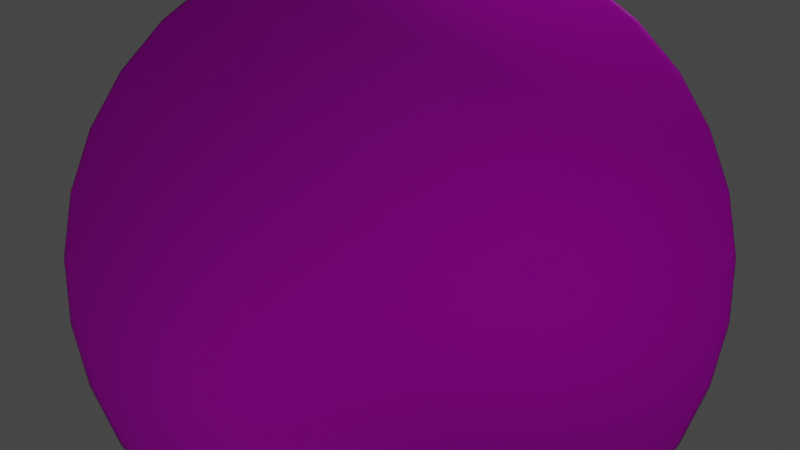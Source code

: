 # Source: turnaround.blend  (saved by Blender 3.6.13; exported with 4.5.12 LTS)
import bpy
from mathutils import Matrix  # noqa: F401  (used for matrix-valued properties, if any)

bpy.ops.wm.read_factory_settings(use_empty=True)
scene = bpy.context.scene
scene.name = 'Scene'

# ---- collections
col_mesh = bpy.data.collections.new('MESH'); scene.collection.children.link(col_mesh)
col_camera = bpy.data.collections.new('CAMERA'); scene.collection.children.link(col_camera)
col_light = bpy.data.collections.new('LIGHT'); scene.collection.children.link(col_light)
col_armature = bpy.data.collections.new('ARMATURE'); scene.collection.children.link(col_armature)
col_custom_shapes = bpy.data.collections.new('CUSTOM_SHAPES'); scene.collection.children.link(col_custom_shapes)
col_custom_shapes.hide_render = True
col_custom_shapes.hide_viewport = True

# ---- images (referenced by path relative to the original .blend; pixels are not part of the script)
import os
ASSET_DIR = os.environ.get("B2B_ASSET_DIR", "")  # directory of the original .blend (textures are referenced by path, not embedded)
HERE = os.path.dirname(os.path.abspath(__file__))  # packed textures are extracted next to this script under _unpacked/

def load_image(name, relpath, width, height, colorspace="sRGB"):
    """Load a texture the original file referenced (path relative to the .blend, or extracted next to this script)."""
    p = next((c for c in (os.path.join(HERE, relpath), os.path.join(ASSET_DIR, relpath)) if relpath and os.path.exists(c)), "")
    if p:
        img = bpy.data.images.load(p, check_existing=True)
        img.name = name
    else:  # same state as the original file: an image datablock whose file is absent (Cycles renders it pink)
        img = bpy.data.images.new(name, width, height)
        img.source = "FILE"
        img.filepath = "//" + (relpath or name)
    img.colorspace_settings.name = colorspace
    return img
img_wood_022_roughness_jpg = load_image('Wood_022_roughness.jpg', 'Wood_022_roughness.jpg', 1024, 1024, 'Non-Color')
img_wood_022_normal_jpg = load_image('Wood_022_normal.jpg', 'Wood_022_normal.jpg', 1024, 1024, 'Non-Color')
img_wood_022_height_png = load_image('Wood_022_height.png', 'Wood_022_height.png', 1024, 1024, 'Non-Color')
img_wood_022_basecolor_jpg = load_image('Wood_022_basecolor.jpg', 'Wood_022_basecolor.jpg', 1024, 1024, 'sRGB')

# ---- materials (node trees are filled in below, after node groups)
mat_turnaround_base_wood = bpy.data.materials.new('turnaround_base_wood')

# ---- material node trees
mat_turnaround_base_wood.use_nodes = True; mat_turnaround_base_wood.node_tree.nodes.clear()
_N = mat_turnaround_base_wood.node_tree.nodes; _L = mat_turnaround_base_wood.node_tree.links
n0 = _N.new('ShaderNodeBsdfPrincipled'); n0.name = 'Principled BSDF'; n0.location = (10, 300)
n0.distribution = 'GGX'
n0.subsurface_method = 'RANDOM_WALK_SKIN'
n0.inputs[3].default_value = 1.45
n0.inputs[27].default_value = (0.0, 0.0, 0.0, 1.0)
n0.inputs[28].default_value = 1.0
n1 = _N.new('ShaderNodeTexImage'); n1.name = 'Image Texture.003'; n1.location = (-613, -15)
n1.image = img_wood_022_roughness_jpg
n2 = _N.new('ShaderNodeTexImage'); n2.name = 'Image Texture.002'; n2.location = (-622, -318)
n2.image = img_wood_022_normal_jpg
n3 = _N.new('ShaderNodeNormalMap'); n3.name = 'Normal Map'; n3.location = (-300, -315)
n4 = _N.new('ShaderNodeTexImage'); n4.name = 'Image Texture.001'; n4.location = (-623, -613)
n4.image = img_wood_022_height_png
n5 = _N.new('ShaderNodeOutputMaterial'); n5.name = 'Material Output'; n5.location = (606, -168)
n6 = _N.new('ShaderNodeDisplacement'); n6.name = 'Displacement'; n6.location = (83, -565)
n6.inputs[2].default_value = 1.0
n7 = _N.new('ShaderNodeTexImage'); n7.name = 'Image Texture'; n7.location = (-608, 297)
n7.image = img_wood_022_basecolor_jpg
_L.new(n0.outputs[0], n5.inputs[0])
_L.new(n7.outputs[0], n0.inputs[0])
_L.new(n1.outputs[0], n0.inputs[2])
_L.new(n2.outputs[0], n3.inputs[1])
_L.new(n3.outputs[0], n0.inputs[5])
_L.new(n4.outputs[0], n6.inputs[0])
_L.new(n6.outputs[0], n5.inputs[2])
n5.is_active_output = True

# ---- world
world_world = bpy.data.worlds.new('World'); scene.world = world_world
world_world.use_nodes = True; world_world.node_tree.nodes.clear()
_N = world_world.node_tree.nodes; _L = world_world.node_tree.links
n0 = _N.new('ShaderNodeOutputWorld'); n0.name = 'World Output'; n0.location = (300, 300)
n1 = _N.new('ShaderNodeBackground'); n1.name = 'Background'; n1.location = (10, 300)
n1.inputs[0].default_value = (0.05088, 0.05088, 0.05088, 1.0)
_L.new(n1.outputs[0], n0.inputs[0])
n0.is_active_output = True
world_world.color = (0.05088, 0.05088, 0.05088)
world_world.use_sun_shadow = False
world_world.sun_shadow_jitter_overblur = 0.0
world_world.cycles.sampling_method = 'MANUAL'
world_world.cycles.sample_map_resolution = 512

# ---- cameras
cam_turnaround_camera = bpy.data.cameras.new('turnaround_camera')
cam_turnaround_camera.lens = 35.0

# ---- lights
light_turnaround_light_fill = bpy.data.lights.new('turnaround_light_fill', 'POINT')
light_turnaround_light_fill.transmission_factor = 0.0
light_turnaround_light_fill.energy = 80.0
light_turnaround_light_fill.shadow_maximum_resolution = 0.006
light_turnaround_light_fill.use_absolute_resolution = True
light_turnaround_light_key = bpy.data.lights.new('turnaround_light_key', 'POINT')
light_turnaround_light_key.transmission_factor = 0.0
light_turnaround_light_key.energy = 150.0
light_turnaround_light_key.shadow_maximum_resolution = 0.006
light_turnaround_light_key.use_absolute_resolution = True
light_turnaround_light_rim = bpy.data.lights.new('turnaround_light_rim', 'POINT')
light_turnaround_light_rim.transmission_factor = 0.0
light_turnaround_light_rim.energy = 200.0
light_turnaround_light_rim.shadow_maximum_resolution = 0.006
light_turnaround_light_rim.use_absolute_resolution = True

# ---- meshes
me_turnaround_base = bpy.data.meshes.new('turnaround_base')
me_turnaround_base.from_pydata([(8.052e-09, 1.0, -0.01974), (-0.7071, 0.7071, -0.01974), (-1.0, 2.091e-09, -0.01974), (-0.7071, -0.7071, -0.01974), (8.052e-09, -1.0, -0.01974), (0.7071, -0.7071, -0.01974), (1.0, 2.091e-09, -0.01974), (0.7071, 0.7071, -0.01974), (8.052e-09, 1.0, 0.005263), (-0.7071, 0.7071, 0.005263), (-1.0, 2.091e-09, 0.005263), (-0.7071, -0.7071, 0.005263), (8.052e-09, -1.0, 0.005263), (0.7071, -0.7071, 0.005263), (1.0, 2.091e-09, 0.005263), (0.7071, 0.7071, 0.005263), (2.091e-09, 0.2, 0.005263), (-0.1414, 0.1414, 0.005263), (-0.2, 2.091e-09, 0.005263), (-0.1414, -0.1414, 0.005263), (2.091e-09, -0.2, 0.005263), (0.1414, -0.1414, 0.005263), (0.2, 2.091e-09, 0.005263), (0.1414, 0.1414, 0.005263), (2.091e-09, 2.091e-09, 0.005263), (0.7071, 0.7071, -0.007237), (8.052e-09, 1.0, -0.007237), (0.7071, -0.7071, -0.007237), (1.0, 2.091e-09, -0.007237), (-0.7071, -0.7071, -0.007237), (8.052e-09, -1.0, -0.007237), (-0.7071, 0.7071, -0.007237), (-1.0, 2.091e-09, -0.007237), (0.8, 2.091e-09, 0.005263), (7.823e-09, 0.9693, 0.005263), (0.4, 2.091e-09, 0.005263), (0.2828, 0.2828, 0.005263), (-0.9693, 2.091e-09, 0.005263), (0.5657, 0.5657, 0.005263), (6.562e-09, -0.8, 0.005263), (7.823e-09, -0.9693, 0.005263), (3.582e-09, -0.4, 0.005263), (0.2828, -0.2828, 0.005263), (0.9693, 2.091e-09, 0.005263), (0.5657, -0.5657, 0.005263), (-0.8, 2.091e-09, 0.005263), (-0.6854, 0.6854, 0.005263), (-0.4, 2.091e-09, 0.005263), (-0.2828, -0.2828, 0.005263), (-0.6854, -0.6854, 0.005263), (-0.5657, -0.5657, 0.005263), (6.562e-09, 0.8, 0.005263), (0.6854, -0.6854, 0.005263), (3.582e-09, 0.4, 0.005263), (-0.2828, 0.2828, 0.005263), (0.6854, 0.6854, 0.005263), (-0.5657, 0.5657, 0.005263)], [], [(26, 25, 15, 8), (28, 27, 13, 14), (30, 29, 11, 12), (32, 31, 9, 10), (25, 28, 14, 15), (27, 30, 12, 13), (29, 32, 10, 11), (31, 26, 8, 9), (36, 35, 22, 23), (42, 41, 20, 21), (48, 47, 18, 19), (54, 53, 16, 17), (53, 36, 23, 16), (35, 42, 21, 22), (41, 48, 19, 20), (47, 54, 17, 18), (16, 24, 18, 17), (22, 24, 16, 23), (20, 24, 22, 21), (19, 18, 24, 20), (1, 0, 26, 31), (3, 2, 32, 29), (5, 4, 30, 27), (7, 6, 28, 25), (2, 1, 31, 32), (4, 3, 29, 30), (6, 5, 27, 28), (0, 7, 25, 26), (37, 46, 56, 45), (39, 50, 48, 41), (40, 49, 50, 39), (10, 9, 46, 37), (33, 44, 42, 35), (43, 52, 44, 33), (12, 11, 49, 40), (51, 38, 36, 53), (34, 55, 38, 51), (14, 13, 52, 43), (56, 51, 53, 54), (46, 34, 51, 56), (8, 15, 55, 34), (50, 45, 47, 48), (49, 37, 45, 50), (9, 8, 34, 46), (44, 39, 41, 42), (52, 40, 39, 44), (11, 10, 37, 49), (38, 33, 35, 36), (55, 43, 33, 38), (13, 12, 40, 52), (15, 14, 43, 55), (45, 56, 54, 47)])
me_turnaround_base.polygons.foreach_set('use_smooth', [True] * 52)
_uv = me_turnaround_base.uv_layers.new(name='UVMap')
_uv.uv.foreach_set('vector', [0.7043, 0.00682, 0.9932, 0.2957, 0.9862, 0.2989, 0.7016, 0.01401, 0.9932, 0.7043, 0.7043, 0.9932, 0.7011, 0.9862, 0.986, 0.7016, 0.2957, 0.9932, 0.006816, 0.7043, 0.01381, 0.7011, 0.2984, 0.986, 0.00682, 0.2957, 0.2957, 0.006816, 0.2989, 0.01381, 0.01401, 0.2984, 0.9932, 0.2957, 0.9932, 0.7043, 0.986, 0.7016, 0.9862, 0.2989, 0.7043, 0.9932, 0.2957, 0.9932, 0.2984, 0.986, 0.7011, 0.9862, 0.006816, 0.7043, 0.00682, 0.2957, 0.01401, 0.2984, 0.01381, 0.7011, 0.2957, 0.006816, 0.7043, 0.00682, 0.7016, 0.01401, 0.2989, 0.01381, 0.694, 0.4196, 0.694, 0.5803, 0.597, 0.5402, 0.597, 0.4598, 0.5804, 0.694, 0.4197, 0.694, 0.4598, 0.597, 0.5402, 0.597, 0.306, 0.5804, 0.306, 0.4197, 0.403, 0.4598, 0.403, 0.5402, 0.4196, 0.306, 0.5803, 0.306, 0.5402, 0.403, 0.4598, 0.403, 0.5803, 0.306, 0.694, 0.4196, 0.597, 0.4598, 0.5402, 0.403, 0.694, 0.5803, 0.5804, 0.694, 0.5402, 0.597, 0.597, 0.5402, 0.4197, 0.694, 0.306, 0.5804, 0.403, 0.5402, 0.4598, 0.597, 0.306, 0.4197, 0.4196, 0.306, 0.4598, 0.403, 0.403, 0.4598, 0.5402, 0.403, 0.5, 0.5, 0.403, 0.4598, 0.4598, 0.403, 0.597, 0.5402, 0.5, 0.5, 0.5402, 0.403, 0.597, 0.4598, 0.4598, 0.597, 0.5, 0.5, 0.597, 0.5402, 0.5402, 0.597, 0.403, 0.5402, 0.403, 0.4598, 0.5, 0.5, 0.4598, 0.597, 0.2929, 0.0001001, 0.7071, 9.999e-05, 0.7043, 0.00682, 0.2957, 0.006816, 0.0001, 0.7071, 0.0001, 0.2929, 0.00682, 0.2957, 0.006816, 0.7043, 0.7071, 0.9999, 0.2929, 0.9999, 0.2957, 0.9932, 0.7043, 0.9932, 0.9999, 0.2929, 0.9999, 0.7071, 0.9932, 0.7043, 0.9932, 0.2957, 0.0001, 0.2929, 0.2929, 0.0001001, 0.2957, 0.006816, 0.00682, 0.2957, 0.2929, 0.9999, 0.0001, 0.7071, 0.006816, 0.7043, 0.2957, 0.9932, 0.9999, 0.7071, 0.7071, 0.9999, 0.7043, 0.9932, 0.9932, 0.7043, 0.7071, 9.999e-05, 0.9999, 0.2929, 0.9932, 0.2957, 0.7043, 0.00682, 0.02983, 0.3054, 0.3051, 0.02994, 0.3392, 0.112, 0.112, 0.3394, 0.3394, 0.888, 0.112, 0.6608, 0.306, 0.5804, 0.4197, 0.694, 0.3054, 0.9702, 0.02994, 0.6949, 0.112, 0.6608, 0.3394, 0.888, 0.01401, 0.2984, 0.2989, 0.01381, 0.3051, 0.02994, 0.02983, 0.3054, 0.888, 0.6606, 0.6608, 0.888, 0.5804, 0.694, 0.694, 0.5803, 0.9702, 0.6946, 0.6949, 0.9701, 0.6608, 0.888, 0.888, 0.6606, 0.2984, 0.986, 0.01381, 0.7011, 0.02994, 0.6949, 0.3054, 0.9702, 0.6606, 0.112, 0.888, 0.3392, 0.694, 0.4196, 0.5803, 0.306, 0.6946, 0.02983, 0.9701, 0.3051, 0.888, 0.3392, 0.6606, 0.112, 0.986, 0.7016, 0.7011, 0.9862, 0.6949, 0.9701, 0.9702, 0.6946, 0.3392, 0.112, 0.6606, 0.112, 0.5803, 0.306, 0.4196, 0.306, 0.3051, 0.02994, 0.6946, 0.02983, 0.6606, 0.112, 0.3392, 0.112, 0.7016, 0.01401, 0.9862, 0.2989, 0.9701, 0.3051, 0.6946, 0.02983, 0.112, 0.6608, 0.112, 0.3394, 0.306, 0.4197, 0.306, 0.5804, 0.02994, 0.6949, 0.02983, 0.3054, 0.112, 0.3394, 0.112, 0.6608, 0.2989, 0.01381, 0.7016, 0.01401, 0.6946, 0.02983, 0.3051, 0.02994, 0.6608, 0.888, 0.3394, 0.888, 0.4197, 0.694, 0.5804, 0.694, 0.6949, 0.9701, 0.3054, 0.9702, 0.3394, 0.888, 0.6608, 0.888, 0.01381, 0.7011, 0.01401, 0.2984, 0.02983, 0.3054, 0.02994, 0.6949, 0.888, 0.3392, 0.888, 0.6606, 0.694, 0.5803, 0.694, 0.4196, 0.9701, 0.3051, 0.9702, 0.6946, 0.888, 0.6606, 0.888, 0.3392, 0.7011, 0.9862, 0.2984, 0.986, 0.3054, 0.9702, 0.6949, 0.9701, 0.9862, 0.2989, 0.986, 0.7016, 0.9702, 0.6946, 0.9701, 0.3051, 0.112, 0.3394, 0.3392, 0.112, 0.4196, 0.306, 0.306, 0.4197])
me_turnaround_base.materials.append(mat_turnaround_base_wood)
me_turnaround_base.update()
me_turnaround_custom_shape = bpy.data.meshes.new('turnaround_custom_shape')
me_turnaround_custom_shape.from_pydata([(0.0, 8.0, 0.0), (-1.561, 7.846, 0.0), (-3.061, 7.391, 0.0), (-4.445, 6.652, 0.0), (-5.657, 5.657, 0.0), (-6.652, 4.445, 0.0), (-7.391, 3.061, 0.0), (-7.846, 1.561, 0.0), (-8.0, 0.0, 0.0), (-7.846, -1.561, 0.0), (-7.391, -3.061, 0.0), (-6.652, -4.445, 0.0), (-5.657, -5.657, 0.0), (-4.445, -6.652, 0.0), (-3.061, -7.391, 0.0), (-1.561, -7.846, 0.0), (0.0, -8.0, 0.0), (7.391, -3.061, 0.0), (7.846, -1.561, 0.0), (8.0, 0.0, 0.0), (7.846, 1.561, 0.0), (7.391, 3.061, 0.0), (6.652, 4.445, 0.0), (5.657, 5.657, 0.0), (4.445, 6.652, 0.0), (3.061, 7.391, 0.0), (1.561, 7.846, 0.0), (-1.405, 7.062, 0.0), (1.907e-07, 7.2, 0.0), (-2.755, 6.652, 0.0), (-4.0, 5.987, 0.0), (-5.091, 5.091, 0.0), (-5.987, 4.0, 0.0), (-6.652, 2.755, 0.0), (-7.062, 1.405, 0.0), (-7.2, 1.192e-08, 0.0), (-7.062, -1.405, 0.0), (-6.652, -2.755, 0.0), (-5.987, -4.0, 0.0), (-5.091, -5.091, 0.0), (-4.0, -5.987, 0.0), (-2.755, -6.652, 0.0), (-1.405, -7.062, 0.0), (1.907e-07, -7.2, 0.0), (0.0, -8.4, 0.0), (1.907e-07, -6.8, 0.0), (6.652, -2.755, 0.0), (7.062, -1.405, 0.0), (7.2, 1.192e-08, 0.0), (7.062, 1.405, 0.0), (6.652, 2.755, 0.0), (5.987, 4.0, 0.0), (5.091, 5.091, 0.0), (4.0, 5.987, 0.0), (2.755, 6.652, 0.0), (1.405, 7.062, 0.0), (1.0, -7.6, 0.0), (1.0, -7.6, 0.0)], [(1, 0), (2, 1), (3, 2), (4, 3), (5, 4), (6, 5), (7, 6), (8, 7), (9, 8), (10, 9), (11, 10), (12, 11), (13, 12), (14, 13), (15, 14), (16, 15), (27, 28), (18, 17), (19, 18), (20, 19), (21, 20), (22, 21), (23, 22), (24, 23), (25, 24), (26, 25), (0, 26), (29, 27), (30, 29), (31, 30), (32, 31), (33, 32), (34, 33), (35, 34), (36, 35), (37, 36), (38, 37), (39, 38), (40, 39), (41, 40), (42, 41), (43, 42), (16, 44), (43, 45), (47, 46), (48, 47), (49, 48), (50, 49), (51, 50), (52, 51), (53, 52), (54, 53), (55, 54), (28, 55), (17, 46), (45, 56), (44, 57)], [])
_uv = me_turnaround_custom_shape.uv_layers.new(name='UVMap')
_uv.uv.foreach_set('vector', [])
me_turnaround_custom_shape.update()
arm_turnaround_rig = bpy.data.armatures.new('turnaround_rig')  # bones are not reproduced

# ---- objects
ob_turnaround_base = bpy.data.objects.new('turnaround_base', me_turnaround_base)
ob_turnaround_camera = bpy.data.objects.new('turnaround_camera', cam_turnaround_camera)
ob_turnaround_light_fill = bpy.data.objects.new('turnaround_light_fill', light_turnaround_light_fill)
ob_turnaround_light_key = bpy.data.objects.new('turnaround_light_key', light_turnaround_light_key)
ob_turnaround_light_rim = bpy.data.objects.new('turnaround_light_rim', light_turnaround_light_rim)
ob_turnaround_rig = bpy.data.objects.new('turnaround_rig', arm_turnaround_rig)
ob_turnaround_custom_shape = bpy.data.objects.new('turnaround_custom_shape', me_turnaround_custom_shape)

# ---- transforms, parenting, visibility, modifiers, constraints
ob_turnaround_base.location = (0.0, 0.0, 0.0)
ob_turnaround_base.scale = (5.755, 5.755, 5.755)
_m = ob_turnaround_base.modifiers.new('Subdivision', 'SUBSURF')
_m.levels = 2
ob_turnaround_camera.parent = ob_turnaround_rig
ob_turnaround_camera.matrix_parent_inverse = Matrix(((1.0, -0.0, 0.0, -0.0), (-0.0, 0.0, 1.0, -1.0), (0.0, -1.0, 0.0, -0.0), (0.0, 0.0, -0.0, 1.0)))
ob_turnaround_camera.location = (0.0, -12.0, 1.5)
ob_turnaround_camera.rotation_euler = (1.571, -0.0, 0.0)
ob_turnaround_light_fill.location = (-3.047, -3.639, 4.0)
ob_turnaround_light_key.location = (2.222, -2.0, 5.472)
ob_turnaround_light_rim.location = (1.575, 5.836, 4.0)
ob_turnaround_rig.location = (0.0, 0.0, 0.0)
ob_turnaround_rig.hide_render = True
ob_turnaround_custom_shape.location = (30.0, 0.0, 0.0)

# ---- collection membership
col_mesh.objects.link(ob_turnaround_base)
col_camera.objects.link(ob_turnaround_camera)
col_light.objects.link(ob_turnaround_light_fill)
col_light.objects.link(ob_turnaround_light_key)
col_light.objects.link(ob_turnaround_light_rim)
col_armature.objects.link(ob_turnaround_rig)
col_custom_shapes.objects.link(ob_turnaround_custom_shape)

# ---- scene / render settings (as saved in the file)
scene.camera = ob_turnaround_camera
scene.frame_start = 1; scene.frame_end = 120; scene.frame_set(1)
scene.render.engine = 'CYCLES'
scene.render.use_border = True
scene.render.use_persistent_data = True
scene.cycles.sampling_pattern = 'TABULATED_SOBOL'
scene.cycles.adaptive_threshold = 0.5
scene.cycles.max_bounces = 2
scene.cycles.transmission_bounces = 2
scene.cycles.use_fast_gi = True
scene.view_settings.view_transform = 'Filmic'
bpy.context.view_layer.update()
